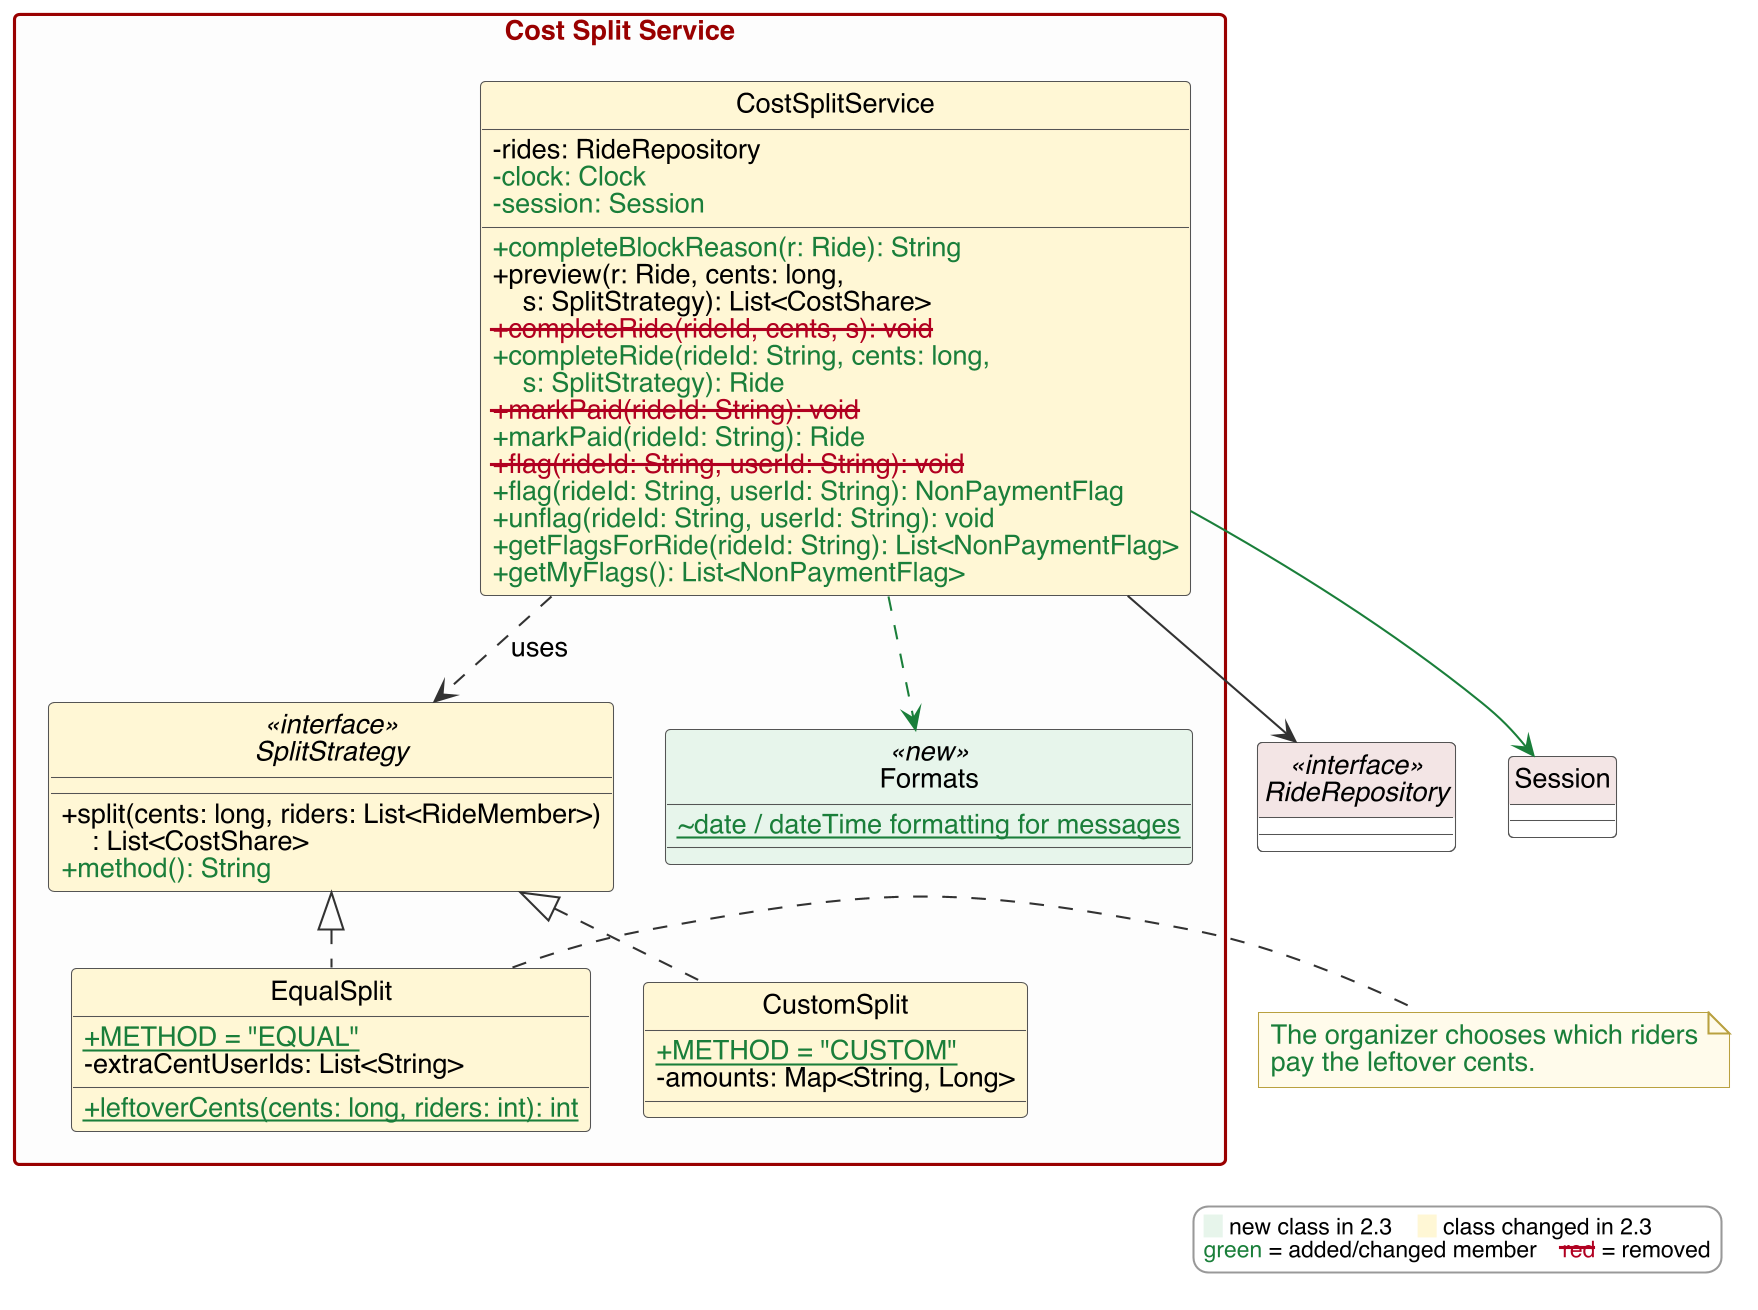

The diagram above was rendered by PlantUML. Its source (embedded in the PNG):
@startuml
!include style.iuml

package "Cost Split Service" {
  class CostSplitService $CHG {
    -rides: RideRepository
    $N-clock: Clock$E
    $N-session: Session$E
    $N+completeBlockReason(r: Ride): String$E
    +preview(r: Ride, cents: long,\n    s: SplitStrategy): List<CostShare>
    $D+completeRide(rideId, cents, s): void$DE
    $N+completeRide(rideId: String, cents: long,$E\n$N    s: SplitStrategy): Ride$E
    $D+markPaid(rideId: String): void$DE
    $N+markPaid(rideId: String): Ride$E
    $D+flag(rideId: String, userId: String): void$DE
    $N+flag(rideId: String, userId: String): NonPaymentFlag$E
    $N+unflag(rideId: String, userId: String): void$E
    $N+getFlagsForRide(rideId: String): List<NonPaymentFlag>$E
    $N+getMyFlags(): List<NonPaymentFlag>$E
  }
  interface SplitStrategy <<interface>> $CHG {
    +split(cents: long, riders: List<RideMember>)\n    : List<CostShare>
    $N+method(): String$E
  }
  class EqualSplit $CHG {
    $N+{static} METHOD = "EQUAL"$E
    -extraCentUserIds: List<String>
    $N+{static} leftoverCents(cents: long, riders: int): int$E
  }
  class CustomSplit $CHG {
    $N+{static} METHOD = "CUSTOM"$E
    -amounts: Map<String, Long>
  }
  class Formats <<new>> $NEW {
    $N~{static} date / dateTime formatting for messages$E
  }
}
interface RideRepository <<interface>>
class Session
CostSplitService --> RideRepository
CostSplitService -[#1B7F3B]-> Session
CostSplitService .[#1B7F3B].> Formats
CostSplitService ..> SplitStrategy : uses
SplitStrategy <|.. EqualSplit
SplitStrategy <|.. CustomSplit
note right of EqualSplit
  <color:#1B7F3B>The organizer chooses which riders</color>
  <color:#1B7F3B>pay the leftover cents.</color>
end note
$legend()
@enduml